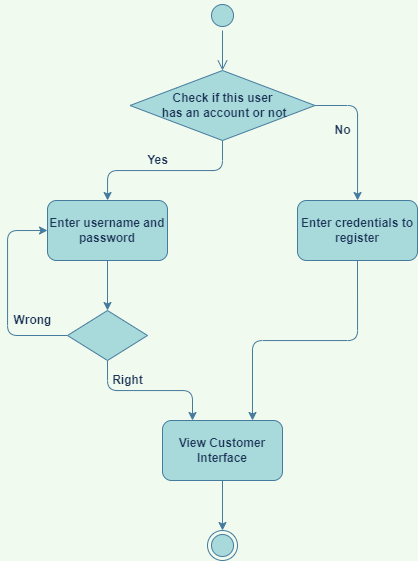

The diagram above was exported from draw.io. Its source (the exported page's mxGraphModel, read from the mxfile embedded in the PNG):
<mxGraphModel dx="1221" dy="613" grid="1" gridSize="10" guides="1" tooltips="1" connect="1" arrows="1" fold="1" page="1" pageScale="1" pageWidth="1100" pageHeight="850" background="#F1FAEE" math="0" shadow="0">
  <root>
    <mxCell id="0" />
    <mxCell id="1" parent="0" />
    <mxCell id="N5R6zy-uOlOKdvwQmys5-1" value="" style="ellipse;html=1;shape=startState;fillColor=#A8DADC;strokeColor=#457B9D;rounded=1;fontColor=#1D3557;" vertex="1" parent="1">
      <mxGeometry x="220" y="10" width="30" height="30" as="geometry" />
    </mxCell>
    <mxCell id="N5R6zy-uOlOKdvwQmys5-2" value="" style="edgeStyle=orthogonalEdgeStyle;html=1;verticalAlign=bottom;endArrow=open;endSize=8;strokeColor=#457B9D;rounded=1;labelBackgroundColor=#F1FAEE;fontColor=#1D3557;" edge="1" source="N5R6zy-uOlOKdvwQmys5-1" parent="1">
      <mxGeometry relative="1" as="geometry">
        <mxPoint x="235" y="80" as="targetPoint" />
      </mxGeometry>
    </mxCell>
    <mxCell id="N5R6zy-uOlOKdvwQmys5-5" value="" style="edgeStyle=orthogonalEdgeStyle;rounded=1;orthogonalLoop=1;jettySize=auto;html=1;labelBackgroundColor=#F1FAEE;strokeColor=#457B9D;fontColor=#1D3557;" edge="1" parent="1" source="N5R6zy-uOlOKdvwQmys5-3" target="N5R6zy-uOlOKdvwQmys5-4">
      <mxGeometry relative="1" as="geometry" />
    </mxCell>
    <mxCell id="N5R6zy-uOlOKdvwQmys5-21" style="edgeStyle=orthogonalEdgeStyle;curved=0;rounded=1;sketch=0;orthogonalLoop=1;jettySize=auto;html=1;exitX=1;exitY=0.5;exitDx=0;exitDy=0;fontColor=#1D3557;strokeColor=#457B9D;fillColor=#A8DADC;" edge="1" parent="1" source="N5R6zy-uOlOKdvwQmys5-3" target="N5R6zy-uOlOKdvwQmys5-6">
      <mxGeometry relative="1" as="geometry" />
    </mxCell>
    <mxCell id="N5R6zy-uOlOKdvwQmys5-3" value="&lt;b&gt;Check if this user&lt;br&gt;&amp;nbsp;has an account or not&lt;/b&gt;" style="rhombus;whiteSpace=wrap;html=1;rounded=1;fillColor=#A8DADC;strokeColor=#457B9D;fontColor=#1D3557;arcSize=0;gradientDirection=north;" vertex="1" parent="1">
      <mxGeometry x="142.5" y="80" width="185" height="70" as="geometry" />
    </mxCell>
    <mxCell id="N5R6zy-uOlOKdvwQmys5-11" style="edgeStyle=orthogonalEdgeStyle;rounded=1;orthogonalLoop=1;jettySize=auto;html=1;exitX=0.5;exitY=1;exitDx=0;exitDy=0;entryX=0.5;entryY=0;entryDx=0;entryDy=0;labelBackgroundColor=#F1FAEE;strokeColor=#457B9D;fontColor=#1D3557;" edge="1" parent="1" source="N5R6zy-uOlOKdvwQmys5-4" target="N5R6zy-uOlOKdvwQmys5-10">
      <mxGeometry relative="1" as="geometry" />
    </mxCell>
    <mxCell id="N5R6zy-uOlOKdvwQmys5-4" value="&lt;b&gt;Enter username and password&lt;/b&gt;" style="rounded=1;whiteSpace=wrap;html=1;fillColor=#A8DADC;strokeColor=#457B9D;fontColor=#1D3557;" vertex="1" parent="1">
      <mxGeometry x="60" y="210" width="120" height="60" as="geometry" />
    </mxCell>
    <mxCell id="N5R6zy-uOlOKdvwQmys5-16" style="edgeStyle=orthogonalEdgeStyle;rounded=1;orthogonalLoop=1;jettySize=auto;html=1;exitX=0.5;exitY=1;exitDx=0;exitDy=0;entryX=0.75;entryY=0;entryDx=0;entryDy=0;labelBackgroundColor=#F1FAEE;strokeColor=#457B9D;fontColor=#1D3557;" edge="1" parent="1" source="N5R6zy-uOlOKdvwQmys5-6" target="N5R6zy-uOlOKdvwQmys5-14">
      <mxGeometry relative="1" as="geometry" />
    </mxCell>
    <mxCell id="N5R6zy-uOlOKdvwQmys5-6" value="&lt;b&gt;Enter credentials to register&lt;/b&gt;" style="rounded=1;whiteSpace=wrap;html=1;fillColor=#A8DADC;strokeColor=#457B9D;fontColor=#1D3557;" vertex="1" parent="1">
      <mxGeometry x="310" y="210" width="120" height="60" as="geometry" />
    </mxCell>
    <mxCell id="N5R6zy-uOlOKdvwQmys5-8" value="&lt;b&gt;Yes&lt;/b&gt;" style="text;html=1;align=center;verticalAlign=middle;resizable=0;points=[];autosize=1;strokeColor=none;fillColor=none;rounded=1;fontColor=#1D3557;" vertex="1" parent="1">
      <mxGeometry x="150" y="160" width="40" height="20" as="geometry" />
    </mxCell>
    <mxCell id="N5R6zy-uOlOKdvwQmys5-9" value="&lt;b&gt;No&lt;/b&gt;" style="text;html=1;align=center;verticalAlign=middle;resizable=0;points=[];autosize=1;strokeColor=none;fillColor=none;rounded=1;fontColor=#1D3557;arcSize=27;" vertex="1" parent="1">
      <mxGeometry x="340" y="130" width="30" height="20" as="geometry" />
    </mxCell>
    <mxCell id="N5R6zy-uOlOKdvwQmys5-12" style="edgeStyle=orthogonalEdgeStyle;rounded=1;orthogonalLoop=1;jettySize=auto;html=1;exitX=0;exitY=0.5;exitDx=0;exitDy=0;entryX=0;entryY=0.5;entryDx=0;entryDy=0;labelBackgroundColor=#F1FAEE;strokeColor=#457B9D;fontColor=#1D3557;" edge="1" parent="1" source="N5R6zy-uOlOKdvwQmys5-10" target="N5R6zy-uOlOKdvwQmys5-4">
      <mxGeometry relative="1" as="geometry">
        <mxPoint x="20" y="250" as="targetPoint" />
        <Array as="points">
          <mxPoint x="20" y="345" />
          <mxPoint x="20" y="240" />
        </Array>
      </mxGeometry>
    </mxCell>
    <mxCell id="N5R6zy-uOlOKdvwQmys5-15" style="edgeStyle=orthogonalEdgeStyle;rounded=1;orthogonalLoop=1;jettySize=auto;html=1;exitX=0.5;exitY=1;exitDx=0;exitDy=0;entryX=0.25;entryY=0;entryDx=0;entryDy=0;labelBackgroundColor=#F1FAEE;strokeColor=#457B9D;fontColor=#1D3557;" edge="1" parent="1" source="N5R6zy-uOlOKdvwQmys5-10" target="N5R6zy-uOlOKdvwQmys5-14">
      <mxGeometry relative="1" as="geometry" />
    </mxCell>
    <mxCell id="N5R6zy-uOlOKdvwQmys5-10" value="" style="rhombus;whiteSpace=wrap;html=1;rounded=1;fillColor=#A8DADC;strokeColor=#457B9D;fontColor=#1D3557;arcSize=0;" vertex="1" parent="1">
      <mxGeometry x="80" y="320" width="80" height="50" as="geometry" />
    </mxCell>
    <mxCell id="N5R6zy-uOlOKdvwQmys5-13" value="&lt;b&gt;Wrong&lt;/b&gt;" style="text;html=1;align=center;verticalAlign=middle;resizable=0;points=[];autosize=1;strokeColor=none;fillColor=none;rounded=1;fontColor=#1D3557;" vertex="1" parent="1">
      <mxGeometry x="20" y="320" width="50" height="20" as="geometry" />
    </mxCell>
    <mxCell id="N5R6zy-uOlOKdvwQmys5-20" style="edgeStyle=orthogonalEdgeStyle;curved=0;rounded=1;sketch=0;orthogonalLoop=1;jettySize=auto;html=1;exitX=0.5;exitY=1;exitDx=0;exitDy=0;entryX=0.5;entryY=0;entryDx=0;entryDy=0;fontColor=#1D3557;strokeColor=#457B9D;fillColor=#A8DADC;labelBackgroundColor=#F1FAEE;" edge="1" parent="1" source="N5R6zy-uOlOKdvwQmys5-14" target="N5R6zy-uOlOKdvwQmys5-19">
      <mxGeometry relative="1" as="geometry" />
    </mxCell>
    <mxCell id="N5R6zy-uOlOKdvwQmys5-14" value="&lt;b&gt;View Customer Interface&lt;/b&gt;" style="rounded=1;whiteSpace=wrap;html=1;fillColor=#A8DADC;strokeColor=#457B9D;fontColor=#1D3557;" vertex="1" parent="1">
      <mxGeometry x="175" y="430" width="120" height="60" as="geometry" />
    </mxCell>
    <mxCell id="N5R6zy-uOlOKdvwQmys5-17" value="&lt;b&gt;Right&lt;/b&gt;" style="text;html=1;align=center;verticalAlign=middle;resizable=0;points=[];autosize=1;strokeColor=none;fillColor=none;fontColor=#1D3557;" vertex="1" parent="1">
      <mxGeometry x="115" y="380" width="50" height="20" as="geometry" />
    </mxCell>
    <mxCell id="N5R6zy-uOlOKdvwQmys5-19" value="" style="ellipse;html=1;shape=endState;fillColor=#A8DADC;strokeColor=#457B9D;rounded=0;sketch=0;fontColor=#1D3557;" vertex="1" parent="1">
      <mxGeometry x="220" y="540" width="30" height="30" as="geometry" />
    </mxCell>
  </root>
</mxGraphModel>